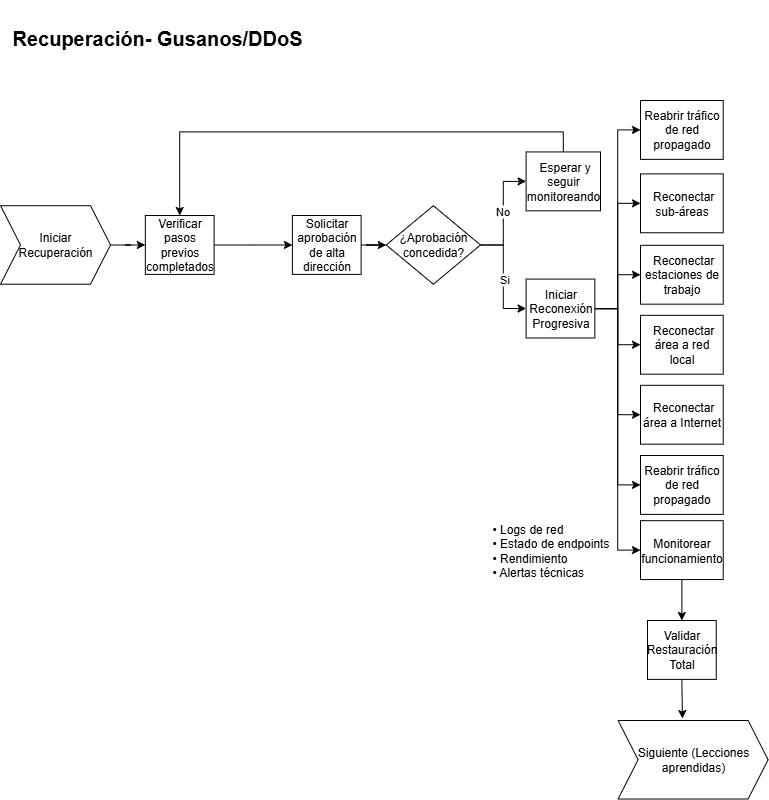

The diagram above was exported from draw.io. Its source (the exported page's mxGraphModel, read from the mxfile embedded in the PNG):
<mxGraphModel dx="1385" dy="756" grid="1" gridSize="10" guides="1" tooltips="1" connect="1" arrows="1" fold="1" page="1" pageScale="1" pageWidth="850" pageHeight="1100" math="0" shadow="0">
  <root>
    <mxCell id="0" />
    <mxCell id="1" parent="0" />
    <mxCell id="Upx-blYntZufvmZtvTmW-1" value="&lt;h1&gt;&lt;font style=&quot;font-size: 20px;&quot;&gt;Recuperación- Gusanos/DDoS&lt;/font&gt;&lt;/h1&gt;" style="text;whiteSpace=wrap;html=1;" vertex="1" parent="1">
      <mxGeometry x="30" y="40" width="369.63" height="50" as="geometry" />
    </mxCell>
    <mxCell id="Upx-blYntZufvmZtvTmW-25" value="&lt;span style=&quot;text-align: center;&quot;&gt;• Logs de red&lt;/span&gt;&lt;br style=&quot;padding: 0px; margin: 0px; text-align: center;&quot;&gt;&lt;span style=&quot;text-align: center;&quot;&gt;• Estado de endpoints&lt;/span&gt;&lt;br style=&quot;padding: 0px; margin: 0px; text-align: center;&quot;&gt;&lt;span style=&quot;text-align: center;&quot;&gt;• Rendimiento&lt;/span&gt;&lt;br style=&quot;padding: 0px; margin: 0px; text-align: center;&quot;&gt;&lt;span style=&quot;text-align: center;&quot;&gt;• Alertas técnicas&lt;/span&gt;" style="text;html=1;align=left;verticalAlign=middle;whiteSpace=wrap;rounded=0;fontSize=12;" vertex="1" parent="1">
      <mxGeometry x="510" y="555.28" width="127.6" height="68.7" as="geometry" />
    </mxCell>
    <mxCell id="Upx-blYntZufvmZtvTmW-3" style="edgeStyle=orthogonalEdgeStyle;rounded=0;orthogonalLoop=1;jettySize=auto;html=1;" edge="1" parent="1" source="Upx-blYntZufvmZtvTmW-4" target="Upx-blYntZufvmZtvTmW-6">
      <mxGeometry relative="1" as="geometry" />
    </mxCell>
    <mxCell id="Upx-blYntZufvmZtvTmW-4" value="&lt;font&gt;Iniciar &lt;br&gt;Recuperación&lt;/font&gt;" style="shape=step;perimeter=stepPerimeter;whiteSpace=wrap;html=1;fixedSize=1;fontSize=12;" vertex="1" parent="1">
      <mxGeometry x="20" y="245.19999999999993" width="110" height="78.51" as="geometry" />
    </mxCell>
    <mxCell id="Upx-blYntZufvmZtvTmW-5" style="edgeStyle=orthogonalEdgeStyle;rounded=0;orthogonalLoop=1;jettySize=auto;html=1;entryX=0;entryY=0.5;entryDx=0;entryDy=0;" edge="1" parent="1" source="Upx-blYntZufvmZtvTmW-6" target="Upx-blYntZufvmZtvTmW-14">
      <mxGeometry relative="1" as="geometry" />
    </mxCell>
    <mxCell id="Upx-blYntZufvmZtvTmW-6" value="Verificar pasos previos completados" style="whiteSpace=wrap;html=1;fontSize=12;" vertex="1" parent="1">
      <mxGeometry x="164.84118146131954" y="255.01073329329466" width="68.75421902221638" height="58.88832007512845" as="geometry" />
    </mxCell>
    <mxCell id="Upx-blYntZufvmZtvTmW-8" value="Reabrir tráfico de red propagado" style="whiteSpace=wrap;html=1;fontSize=12;" vertex="1" parent="1">
      <mxGeometry x="660" y="140.00392541496" width="82.72134632587591" height="58.882661493137874" as="geometry" />
    </mxCell>
    <mxCell id="Upx-blYntZufvmZtvTmW-9" value="" style="edgeStyle=orthogonalEdgeStyle;rounded=0;orthogonalLoop=1;jettySize=auto;html=1;fontSize=12;" edge="1" parent="1" source="Upx-blYntZufvmZtvTmW-14" target="Upx-blYntZufvmZtvTmW-12">
      <mxGeometry relative="1" as="geometry" />
    </mxCell>
    <mxCell id="Upx-blYntZufvmZtvTmW-10" value="" style="edgeStyle=orthogonalEdgeStyle;rounded=0;orthogonalLoop=1;jettySize=auto;html=1;entryX=0;entryY=0.5;entryDx=0;entryDy=0;" edge="1" parent="1" source="Upx-blYntZufvmZtvTmW-12" target="Upx-blYntZufvmZtvTmW-16">
      <mxGeometry relative="1" as="geometry">
        <mxPoint x="489.9720578391105" y="284.4082776460444" as="targetPoint" />
      </mxGeometry>
    </mxCell>
    <mxCell id="Upx-blYntZufvmZtvTmW-11" value="No" style="edgeLabel;html=1;align=center;verticalAlign=middle;resizable=0;points=[];" vertex="1" connectable="0" parent="Upx-blYntZufvmZtvTmW-10">
      <mxGeometry x="0.0467" y="1" relative="1" as="geometry">
        <mxPoint as="offset" />
      </mxGeometry>
    </mxCell>
    <mxCell id="Upx-blYntZufvmZtvTmW-12" value="¿Aprobación concedida?" style="rhombus;whiteSpace=wrap;html=1;fontSize=12;" vertex="1" parent="1">
      <mxGeometry x="405.71" y="245.19999999999993" width="94.29" height="78.52" as="geometry" />
    </mxCell>
    <mxCell id="Upx-blYntZufvmZtvTmW-14" value="Solicitar aprobación de alta dirección" style="whiteSpace=wrap;html=1;fontSize=12;" vertex="1" parent="1">
      <mxGeometry x="311.88232893582494" y="255.01005977884967" width="68.75421902221638" height="58.88832007512845" as="geometry" />
    </mxCell>
    <mxCell id="Upx-blYntZufvmZtvTmW-15" style="edgeStyle=orthogonalEdgeStyle;rounded=0;orthogonalLoop=1;jettySize=auto;html=1;entryX=0.5;entryY=0;entryDx=0;entryDy=0;exitX=0.5;exitY=0;exitDx=0;exitDy=0;" edge="1" parent="1" source="Upx-blYntZufvmZtvTmW-16" target="Upx-blYntZufvmZtvTmW-6">
      <mxGeometry relative="1" as="geometry" />
    </mxCell>
    <mxCell id="Upx-blYntZufvmZtvTmW-16" value="&amp;nbsp;Esperar y seguir monitoreando" style="whiteSpace=wrap;html=1;fontSize=12;" vertex="1" parent="1">
      <mxGeometry x="545.6" y="191.43999999999994" width="74.4" height="58.89" as="geometry" />
    </mxCell>
    <mxCell id="Upx-blYntZufvmZtvTmW-17" value="" style="edgeStyle=orthogonalEdgeStyle;rounded=0;orthogonalLoop=1;jettySize=auto;html=1;entryX=0;entryY=0.5;entryDx=0;entryDy=0;exitX=1;exitY=0.5;exitDx=0;exitDy=0;" edge="1" parent="1" source="Upx-blYntZufvmZtvTmW-12" target="Upx-blYntZufvmZtvTmW-20">
      <mxGeometry relative="1" as="geometry">
        <mxPoint x="451.4588301546638" y="381.981748940145" as="sourcePoint" />
        <mxPoint x="489.9720578391105" y="382.11827261622483" as="targetPoint" />
      </mxGeometry>
    </mxCell>
    <mxCell id="Upx-blYntZufvmZtvTmW-18" value="Si" style="edgeLabel;html=1;align=center;verticalAlign=middle;resizable=0;points=[];" vertex="1" connectable="0" parent="Upx-blYntZufvmZtvTmW-17">
      <mxGeometry x="0.0462" y="1" relative="1" as="geometry">
        <mxPoint as="offset" />
      </mxGeometry>
    </mxCell>
    <mxCell id="xESaAItn1k3M_e372L4N-3" style="edgeStyle=orthogonalEdgeStyle;rounded=0;orthogonalLoop=1;jettySize=auto;html=1;entryX=0;entryY=0.5;entryDx=0;entryDy=0;" edge="1" parent="1" source="Upx-blYntZufvmZtvTmW-20" target="Upx-blYntZufvmZtvTmW-8">
      <mxGeometry relative="1" as="geometry" />
    </mxCell>
    <mxCell id="xESaAItn1k3M_e372L4N-4" style="edgeStyle=orthogonalEdgeStyle;rounded=0;orthogonalLoop=1;jettySize=auto;html=1;entryX=0;entryY=0.5;entryDx=0;entryDy=0;" edge="1" parent="1" source="Upx-blYntZufvmZtvTmW-20" target="7bC59Ll04ASDX-S7FwjT-2">
      <mxGeometry relative="1" as="geometry" />
    </mxCell>
    <mxCell id="xESaAItn1k3M_e372L4N-5" style="edgeStyle=orthogonalEdgeStyle;rounded=0;orthogonalLoop=1;jettySize=auto;html=1;entryX=0;entryY=0.5;entryDx=0;entryDy=0;" edge="1" parent="1" source="Upx-blYntZufvmZtvTmW-20" target="7bC59Ll04ASDX-S7FwjT-3">
      <mxGeometry relative="1" as="geometry" />
    </mxCell>
    <mxCell id="xESaAItn1k3M_e372L4N-6" style="edgeStyle=orthogonalEdgeStyle;rounded=0;orthogonalLoop=1;jettySize=auto;html=1;entryX=0;entryY=0.5;entryDx=0;entryDy=0;" edge="1" parent="1" source="Upx-blYntZufvmZtvTmW-20" target="7bC59Ll04ASDX-S7FwjT-4">
      <mxGeometry relative="1" as="geometry" />
    </mxCell>
    <mxCell id="xESaAItn1k3M_e372L4N-7" style="edgeStyle=orthogonalEdgeStyle;rounded=0;orthogonalLoop=1;jettySize=auto;html=1;entryX=0;entryY=0.5;entryDx=0;entryDy=0;" edge="1" parent="1" source="Upx-blYntZufvmZtvTmW-20" target="xESaAItn1k3M_e372L4N-1">
      <mxGeometry relative="1" as="geometry" />
    </mxCell>
    <mxCell id="xESaAItn1k3M_e372L4N-8" style="edgeStyle=orthogonalEdgeStyle;rounded=0;orthogonalLoop=1;jettySize=auto;html=1;entryX=0;entryY=0.5;entryDx=0;entryDy=0;" edge="1" parent="1" source="Upx-blYntZufvmZtvTmW-20" target="xESaAItn1k3M_e372L4N-2">
      <mxGeometry relative="1" as="geometry" />
    </mxCell>
    <mxCell id="vBjW6ZNvI5es6Ugshz74-1" style="edgeStyle=orthogonalEdgeStyle;rounded=0;orthogonalLoop=1;jettySize=auto;html=1;entryX=0;entryY=0.5;entryDx=0;entryDy=0;" edge="1" parent="1" source="Upx-blYntZufvmZtvTmW-20" target="tcjPWBY587sLx001o_Pq-1">
      <mxGeometry relative="1" as="geometry" />
    </mxCell>
    <mxCell id="Upx-blYntZufvmZtvTmW-20" value="Iniciar Reconexión Progresiva" style="whiteSpace=wrap;html=1;fontSize=12;" vertex="1" parent="1">
      <mxGeometry x="545.6025047096599" y="318.5884112955378" width="68.75421902221638" height="58.88832007512845" as="geometry" />
    </mxCell>
    <mxCell id="Upx-blYntZufvmZtvTmW-24" value="Siguiente (Lecciones aprendidas)" style="shape=step;perimeter=stepPerimeter;whiteSpace=wrap;html=1;fixedSize=1;fontSize=12;rotation=0;" vertex="1" parent="1">
      <mxGeometry x="637.6" y="760" width="150" height="78.51" as="geometry" />
    </mxCell>
    <mxCell id="Upx-blYntZufvmZtvTmW-33" value="Validar Restauración Total" style="whiteSpace=wrap;html=1;fontSize=12;" vertex="1" parent="1">
      <mxGeometry x="666.98" y="660" width="68.75421902221638" height="58.88832007512845" as="geometry" />
    </mxCell>
    <mxCell id="7bC59Ll04ASDX-S7FwjT-2" value="&amp;nbsp;Reconectar sub-áreas" style="whiteSpace=wrap;html=1;fontSize=12;" vertex="1" parent="1">
      <mxGeometry x="660" y="213.39" width="82.72134632587591" height="58.882661493137874" as="geometry" />
    </mxCell>
    <mxCell id="7bC59Ll04ASDX-S7FwjT-3" value="&amp;nbsp;Reconectar estaciones de trabajo" style="whiteSpace=wrap;html=1;fontSize=12;" vertex="1" parent="1">
      <mxGeometry x="660" y="284.8" width="82.72134632587591" height="58.882661493137874" as="geometry" />
    </mxCell>
    <mxCell id="7bC59Ll04ASDX-S7FwjT-4" value="&amp;nbsp;Reconectar área a red local" style="whiteSpace=wrap;html=1;fontSize=12;" vertex="1" parent="1">
      <mxGeometry x="660" y="354.8" width="82.72134632587591" height="58.882661493137874" as="geometry" />
    </mxCell>
    <mxCell id="xESaAItn1k3M_e372L4N-1" value="&amp;nbsp;Reconectar área a Internet" style="whiteSpace=wrap;html=1;fontSize=12;" vertex="1" parent="1">
      <mxGeometry x="660" y="424.8" width="82.72134632587591" height="58.882661493137874" as="geometry" />
    </mxCell>
    <mxCell id="xESaAItn1k3M_e372L4N-2" value="Reabrir tráfico de red propagado" style="whiteSpace=wrap;html=1;fontSize=12;" vertex="1" parent="1">
      <mxGeometry x="660" y="494.99" width="82.72134632587591" height="58.882661493137874" as="geometry" />
    </mxCell>
    <mxCell id="tmrZNbOKV7WJ924GaQOV-1" style="edgeStyle=orthogonalEdgeStyle;rounded=0;orthogonalLoop=1;jettySize=auto;html=1;entryX=0.5;entryY=0;entryDx=0;entryDy=0;" edge="1" parent="1" source="tcjPWBY587sLx001o_Pq-1" target="Upx-blYntZufvmZtvTmW-33">
      <mxGeometry relative="1" as="geometry" />
    </mxCell>
    <mxCell id="tcjPWBY587sLx001o_Pq-1" value="Monitorear funcionamiento" style="whiteSpace=wrap;html=1;fontSize=12;" vertex="1" parent="1">
      <mxGeometry x="660" y="560.19" width="82.72134632587591" height="58.882661493137874" as="geometry" />
    </mxCell>
    <mxCell id="I_mNc_065fqr0x5bhiy_-1" style="edgeStyle=orthogonalEdgeStyle;rounded=0;orthogonalLoop=1;jettySize=auto;html=1;exitX=0.5;exitY=1;exitDx=0;exitDy=0;entryX=0.429;entryY=-0.025;entryDx=0;entryDy=0;entryPerimeter=0;" edge="1" parent="1" source="Upx-blYntZufvmZtvTmW-33" target="Upx-blYntZufvmZtvTmW-24">
      <mxGeometry relative="1" as="geometry" />
    </mxCell>
  </root>
</mxGraphModel>